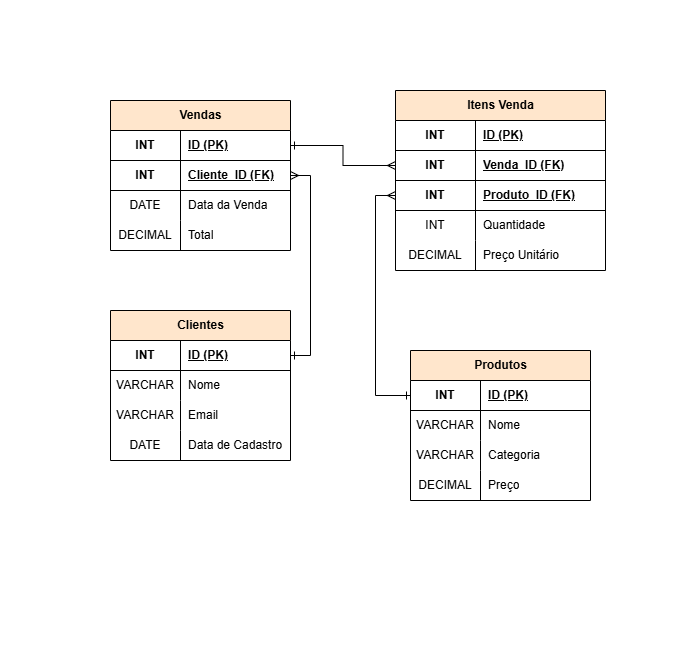

The diagram above was exported from draw.io. Its source (the exported page's mxGraphModel, read from the mxfile embedded in the PNG):
<mxGraphModel dx="872" dy="439" grid="1" gridSize="10" guides="1" tooltips="1" connect="1" arrows="1" fold="1" page="1" pageScale="1" pageWidth="700" pageHeight="650" math="0" shadow="0" extFonts="Permanent Marker^https://fonts.googleapis.com/css?family=Permanent+Marker">
  <root>
    <mxCell id="0" />
    <mxCell id="1" parent="0" />
    <mxCell id="E6G-Q0AxrEn3w-fy_Fvb-14" parent="1" style="shape=partialRectangle;overflow=hidden;connectable=0;fillColor=none;top=0;left=0;bottom=0;right=0;" value="" vertex="1">
      <mxGeometry height="30" width="30" x="120" y="210" as="geometry">
        <mxRectangle height="30" width="30" as="alternateBounds" />
      </mxGeometry>
    </mxCell>
    <mxCell id="E6G-Q0AxrEn3w-fy_Fvb-15" parent="1" style="shape=partialRectangle;overflow=hidden;connectable=0;fillColor=none;top=0;left=0;bottom=0;right=0;" value="" vertex="1">
      <mxGeometry height="30" width="30" x="120" y="210" as="geometry">
        <mxRectangle height="30" width="30" as="alternateBounds" />
      </mxGeometry>
    </mxCell>
    <mxCell id="E6G-Q0AxrEn3w-fy_Fvb-16" parent="1" style="shape=partialRectangle;overflow=hidden;connectable=0;fillColor=none;top=0;left=0;bottom=0;right=0;" value="" vertex="1">
      <mxGeometry height="30" width="30" x="120" y="240" as="geometry">
        <mxRectangle height="30" width="30" as="alternateBounds" />
      </mxGeometry>
    </mxCell>
    <mxCell id="E6G-Q0AxrEn3w-fy_Fvb-27" parent="1" style="shape=table;startSize=30;container=1;collapsible=1;childLayout=tableLayout;fixedRows=1;rowLines=0;fontStyle=1;align=center;resizeLast=1;html=1;fillColor=#ffe6cc;strokeColor=#000000;" value="Clientes" vertex="1">
      <mxGeometry height="150" width="180" x="110" y="310" as="geometry" />
    </mxCell>
    <mxCell id="E6G-Q0AxrEn3w-fy_Fvb-28" parent="E6G-Q0AxrEn3w-fy_Fvb-27" style="shape=tableRow;horizontal=0;startSize=0;swimlaneHead=0;swimlaneBody=0;fillColor=none;collapsible=0;dropTarget=0;points=[[0,0.5],[1,0.5]];portConstraint=eastwest;top=0;left=0;right=0;bottom=1;" value="" vertex="1">
      <mxGeometry height="30" width="180" y="30" as="geometry" />
    </mxCell>
    <mxCell id="E6G-Q0AxrEn3w-fy_Fvb-29" parent="E6G-Q0AxrEn3w-fy_Fvb-28" style="shape=partialRectangle;connectable=0;fillColor=none;top=0;left=0;bottom=0;right=0;fontStyle=1;overflow=hidden;whiteSpace=wrap;html=1;" value="INT" vertex="1">
      <mxGeometry height="30" width="70" as="geometry">
        <mxRectangle height="30" width="70" as="alternateBounds" />
      </mxGeometry>
    </mxCell>
    <mxCell id="E6G-Q0AxrEn3w-fy_Fvb-30" parent="E6G-Q0AxrEn3w-fy_Fvb-28" style="shape=partialRectangle;connectable=0;fillColor=none;top=0;left=0;bottom=0;right=0;align=left;spacingLeft=6;fontStyle=5;overflow=hidden;whiteSpace=wrap;html=1;" value="ID (PK)" vertex="1">
      <mxGeometry height="30" width="110" x="70" as="geometry">
        <mxRectangle height="30" width="110" as="alternateBounds" />
      </mxGeometry>
    </mxCell>
    <mxCell id="E6G-Q0AxrEn3w-fy_Fvb-31" parent="E6G-Q0AxrEn3w-fy_Fvb-27" style="shape=tableRow;horizontal=0;startSize=0;swimlaneHead=0;swimlaneBody=0;fillColor=none;collapsible=0;dropTarget=0;points=[[0,0.5],[1,0.5]];portConstraint=eastwest;top=0;left=0;right=0;bottom=0;" value="" vertex="1">
      <mxGeometry height="30" width="180" y="60" as="geometry" />
    </mxCell>
    <mxCell id="E6G-Q0AxrEn3w-fy_Fvb-32" parent="E6G-Q0AxrEn3w-fy_Fvb-31" style="shape=partialRectangle;connectable=0;fillColor=none;top=0;left=0;bottom=0;right=0;editable=1;overflow=hidden;whiteSpace=wrap;html=1;" value="VARCHAR" vertex="1">
      <mxGeometry height="30" width="70" as="geometry">
        <mxRectangle height="30" width="70" as="alternateBounds" />
      </mxGeometry>
    </mxCell>
    <mxCell id="E6G-Q0AxrEn3w-fy_Fvb-33" parent="E6G-Q0AxrEn3w-fy_Fvb-31" style="shape=partialRectangle;connectable=0;fillColor=none;top=0;left=0;bottom=0;right=0;align=left;spacingLeft=6;overflow=hidden;whiteSpace=wrap;html=1;" value="Nome" vertex="1">
      <mxGeometry height="30" width="110" x="70" as="geometry">
        <mxRectangle height="30" width="110" as="alternateBounds" />
      </mxGeometry>
    </mxCell>
    <mxCell id="E6G-Q0AxrEn3w-fy_Fvb-34" parent="E6G-Q0AxrEn3w-fy_Fvb-27" style="shape=tableRow;horizontal=0;startSize=0;swimlaneHead=0;swimlaneBody=0;fillColor=none;collapsible=0;dropTarget=0;points=[[0,0.5],[1,0.5]];portConstraint=eastwest;top=0;left=0;right=0;bottom=0;" value="" vertex="1">
      <mxGeometry height="30" width="180" y="90" as="geometry" />
    </mxCell>
    <mxCell id="E6G-Q0AxrEn3w-fy_Fvb-35" parent="E6G-Q0AxrEn3w-fy_Fvb-34" style="shape=partialRectangle;connectable=0;fillColor=none;top=0;left=0;bottom=0;right=0;editable=1;overflow=hidden;whiteSpace=wrap;html=1;strokeColor=default;align=center;verticalAlign=middle;fontFamily=Helvetica;fontSize=12;fontColor=default;" value="VARCHAR" vertex="1">
      <mxGeometry height="30" width="70" as="geometry">
        <mxRectangle height="30" width="70" as="alternateBounds" />
      </mxGeometry>
    </mxCell>
    <mxCell id="E6G-Q0AxrEn3w-fy_Fvb-36" parent="E6G-Q0AxrEn3w-fy_Fvb-34" style="shape=partialRectangle;connectable=0;fillColor=none;top=0;left=0;bottom=0;right=0;align=left;spacingLeft=6;overflow=hidden;whiteSpace=wrap;html=1;" value="Email" vertex="1">
      <mxGeometry height="30" width="110" x="70" as="geometry">
        <mxRectangle height="30" width="110" as="alternateBounds" />
      </mxGeometry>
    </mxCell>
    <mxCell id="E6G-Q0AxrEn3w-fy_Fvb-37" parent="E6G-Q0AxrEn3w-fy_Fvb-27" style="shape=tableRow;horizontal=0;startSize=0;swimlaneHead=0;swimlaneBody=0;fillColor=none;collapsible=0;dropTarget=0;points=[[0,0.5],[1,0.5]];portConstraint=eastwest;top=0;left=0;right=0;bottom=0;" value="" vertex="1">
      <mxGeometry height="30" width="180" y="120" as="geometry" />
    </mxCell>
    <mxCell id="E6G-Q0AxrEn3w-fy_Fvb-38" parent="E6G-Q0AxrEn3w-fy_Fvb-37" style="shape=partialRectangle;connectable=0;fillColor=none;top=0;left=0;bottom=0;right=0;editable=1;overflow=hidden;whiteSpace=wrap;html=1;strokeColor=default;align=center;verticalAlign=middle;fontFamily=Helvetica;fontSize=12;fontColor=default;" value="DATE" vertex="1">
      <mxGeometry height="30" width="70" as="geometry">
        <mxRectangle height="30" width="70" as="alternateBounds" />
      </mxGeometry>
    </mxCell>
    <mxCell id="E6G-Q0AxrEn3w-fy_Fvb-39" parent="E6G-Q0AxrEn3w-fy_Fvb-37" style="shape=partialRectangle;connectable=0;fillColor=none;top=0;left=0;bottom=0;right=0;align=left;spacingLeft=6;overflow=hidden;whiteSpace=wrap;html=1;" value="Data de Cadastro" vertex="1">
      <mxGeometry height="30" width="110" x="70" as="geometry">
        <mxRectangle height="30" width="110" as="alternateBounds" />
      </mxGeometry>
    </mxCell>
    <mxCell id="E6G-Q0AxrEn3w-fy_Fvb-60" parent="1" style="shape=table;startSize=30;container=1;collapsible=1;childLayout=tableLayout;fixedRows=1;rowLines=0;fontStyle=1;align=center;resizeLast=1;html=1;fillColor=#ffe6cc;strokeColor=#000000;" value="Produtos" vertex="1">
      <mxGeometry height="150" width="180" x="410" y="350" as="geometry" />
    </mxCell>
    <mxCell id="E6G-Q0AxrEn3w-fy_Fvb-61" parent="E6G-Q0AxrEn3w-fy_Fvb-60" style="shape=tableRow;horizontal=0;startSize=0;swimlaneHead=0;swimlaneBody=0;fillColor=none;collapsible=0;dropTarget=0;points=[[0,0.5],[1,0.5]];portConstraint=eastwest;top=0;left=0;right=0;bottom=1;" value="" vertex="1">
      <mxGeometry height="30" width="180" y="30" as="geometry" />
    </mxCell>
    <mxCell id="E6G-Q0AxrEn3w-fy_Fvb-62" parent="E6G-Q0AxrEn3w-fy_Fvb-61" style="shape=partialRectangle;connectable=0;fillColor=none;top=0;left=0;bottom=0;right=0;fontStyle=1;overflow=hidden;whiteSpace=wrap;html=1;" value="INT" vertex="1">
      <mxGeometry height="30" width="70" as="geometry">
        <mxRectangle height="30" width="70" as="alternateBounds" />
      </mxGeometry>
    </mxCell>
    <mxCell id="E6G-Q0AxrEn3w-fy_Fvb-63" parent="E6G-Q0AxrEn3w-fy_Fvb-61" style="shape=partialRectangle;connectable=0;fillColor=none;top=0;left=0;bottom=0;right=0;align=left;spacingLeft=6;fontStyle=5;overflow=hidden;whiteSpace=wrap;html=1;" value="ID (PK)" vertex="1">
      <mxGeometry height="30" width="110" x="70" as="geometry">
        <mxRectangle height="30" width="110" as="alternateBounds" />
      </mxGeometry>
    </mxCell>
    <mxCell id="E6G-Q0AxrEn3w-fy_Fvb-64" parent="E6G-Q0AxrEn3w-fy_Fvb-60" style="shape=tableRow;horizontal=0;startSize=0;swimlaneHead=0;swimlaneBody=0;fillColor=none;collapsible=0;dropTarget=0;points=[[0,0.5],[1,0.5]];portConstraint=eastwest;top=0;left=0;right=0;bottom=0;" value="" vertex="1">
      <mxGeometry height="30" width="180" y="60" as="geometry" />
    </mxCell>
    <mxCell id="E6G-Q0AxrEn3w-fy_Fvb-65" parent="E6G-Q0AxrEn3w-fy_Fvb-64" style="shape=partialRectangle;connectable=0;fillColor=none;top=0;left=0;bottom=0;right=0;editable=1;overflow=hidden;whiteSpace=wrap;html=1;" value="VARCHAR" vertex="1">
      <mxGeometry height="30" width="70" as="geometry">
        <mxRectangle height="30" width="70" as="alternateBounds" />
      </mxGeometry>
    </mxCell>
    <mxCell id="E6G-Q0AxrEn3w-fy_Fvb-66" parent="E6G-Q0AxrEn3w-fy_Fvb-64" style="shape=partialRectangle;connectable=0;fillColor=none;top=0;left=0;bottom=0;right=0;align=left;spacingLeft=6;overflow=hidden;whiteSpace=wrap;html=1;" value="Nome" vertex="1">
      <mxGeometry height="30" width="110" x="70" as="geometry">
        <mxRectangle height="30" width="110" as="alternateBounds" />
      </mxGeometry>
    </mxCell>
    <mxCell id="E6G-Q0AxrEn3w-fy_Fvb-67" parent="E6G-Q0AxrEn3w-fy_Fvb-60" style="shape=tableRow;horizontal=0;startSize=0;swimlaneHead=0;swimlaneBody=0;fillColor=none;collapsible=0;dropTarget=0;points=[[0,0.5],[1,0.5]];portConstraint=eastwest;top=0;left=0;right=0;bottom=0;" value="" vertex="1">
      <mxGeometry height="30" width="180" y="90" as="geometry" />
    </mxCell>
    <mxCell id="E6G-Q0AxrEn3w-fy_Fvb-68" parent="E6G-Q0AxrEn3w-fy_Fvb-67" style="shape=partialRectangle;connectable=0;fillColor=none;top=0;left=0;bottom=0;right=0;editable=1;overflow=hidden;whiteSpace=wrap;html=1;" value="VARCHAR" vertex="1">
      <mxGeometry height="30" width="70" as="geometry">
        <mxRectangle height="30" width="70" as="alternateBounds" />
      </mxGeometry>
    </mxCell>
    <mxCell id="E6G-Q0AxrEn3w-fy_Fvb-69" parent="E6G-Q0AxrEn3w-fy_Fvb-67" style="shape=partialRectangle;connectable=0;fillColor=none;top=0;left=0;bottom=0;right=0;align=left;spacingLeft=6;overflow=hidden;whiteSpace=wrap;html=1;" value="Categoria" vertex="1">
      <mxGeometry height="30" width="110" x="70" as="geometry">
        <mxRectangle height="30" width="110" as="alternateBounds" />
      </mxGeometry>
    </mxCell>
    <mxCell id="E6G-Q0AxrEn3w-fy_Fvb-70" parent="E6G-Q0AxrEn3w-fy_Fvb-60" style="shape=tableRow;horizontal=0;startSize=0;swimlaneHead=0;swimlaneBody=0;fillColor=none;collapsible=0;dropTarget=0;points=[[0,0.5],[1,0.5]];portConstraint=eastwest;top=0;left=0;right=0;bottom=0;" value="" vertex="1">
      <mxGeometry height="30" width="180" y="120" as="geometry" />
    </mxCell>
    <mxCell id="E6G-Q0AxrEn3w-fy_Fvb-71" parent="E6G-Q0AxrEn3w-fy_Fvb-70" style="shape=partialRectangle;connectable=0;fillColor=none;top=0;left=0;bottom=0;right=0;editable=1;overflow=hidden;whiteSpace=wrap;html=1;" value="DECIMAL" vertex="1">
      <mxGeometry height="30" width="70" as="geometry">
        <mxRectangle height="30" width="70" as="alternateBounds" />
      </mxGeometry>
    </mxCell>
    <mxCell id="E6G-Q0AxrEn3w-fy_Fvb-72" parent="E6G-Q0AxrEn3w-fy_Fvb-70" style="shape=partialRectangle;connectable=0;fillColor=none;top=0;left=0;bottom=0;right=0;align=left;spacingLeft=6;overflow=hidden;whiteSpace=wrap;html=1;" value="Preço" vertex="1">
      <mxGeometry height="30" width="110" x="70" as="geometry">
        <mxRectangle height="30" width="110" as="alternateBounds" />
      </mxGeometry>
    </mxCell>
    <mxCell id="E6G-Q0AxrEn3w-fy_Fvb-99" parent="1" style="shape=table;startSize=30;container=1;collapsible=1;childLayout=tableLayout;fixedRows=1;rowLines=0;fontStyle=1;align=center;resizeLast=1;html=1;fillColor=#ffe6cc;strokeColor=light-dark(#000000, #996500);" value="Vendas" vertex="1">
      <mxGeometry height="150" width="180" x="110" y="100" as="geometry" />
    </mxCell>
    <mxCell id="E6G-Q0AxrEn3w-fy_Fvb-100" parent="E6G-Q0AxrEn3w-fy_Fvb-99" style="shape=tableRow;horizontal=0;startSize=0;swimlaneHead=0;swimlaneBody=0;fillColor=none;collapsible=0;dropTarget=0;points=[[0,0.5],[1,0.5]];portConstraint=eastwest;top=0;left=0;right=0;bottom=1;" value="" vertex="1">
      <mxGeometry height="30" width="180" y="30" as="geometry" />
    </mxCell>
    <mxCell id="E6G-Q0AxrEn3w-fy_Fvb-101" parent="E6G-Q0AxrEn3w-fy_Fvb-100" style="shape=partialRectangle;connectable=0;fillColor=none;top=0;left=0;bottom=0;right=0;fontStyle=1;overflow=hidden;whiteSpace=wrap;html=1;" value="INT" vertex="1">
      <mxGeometry height="30" width="70" as="geometry">
        <mxRectangle height="30" width="70" as="alternateBounds" />
      </mxGeometry>
    </mxCell>
    <mxCell id="E6G-Q0AxrEn3w-fy_Fvb-102" parent="E6G-Q0AxrEn3w-fy_Fvb-100" style="shape=partialRectangle;connectable=0;fillColor=none;top=0;left=0;bottom=0;right=0;align=left;spacingLeft=6;fontStyle=5;overflow=hidden;whiteSpace=wrap;html=1;" value="ID (PK)" vertex="1">
      <mxGeometry height="30" width="110" x="70" as="geometry">
        <mxRectangle height="30" width="110" as="alternateBounds" />
      </mxGeometry>
    </mxCell>
    <mxCell id="E6G-Q0AxrEn3w-fy_Fvb-138" parent="E6G-Q0AxrEn3w-fy_Fvb-99" style="shape=tableRow;horizontal=0;startSize=0;swimlaneHead=0;swimlaneBody=0;fillColor=none;collapsible=0;dropTarget=0;points=[[0,0.5],[1,0.5]];portConstraint=eastwest;top=0;left=0;right=0;bottom=1;" value="" vertex="1">
      <mxGeometry height="30" width="180" y="60" as="geometry" />
    </mxCell>
    <mxCell id="E6G-Q0AxrEn3w-fy_Fvb-139" parent="E6G-Q0AxrEn3w-fy_Fvb-138" style="shape=partialRectangle;connectable=0;fillColor=none;top=0;left=0;bottom=0;right=0;fontStyle=1;overflow=hidden;whiteSpace=wrap;html=1;" value="INT" vertex="1">
      <mxGeometry height="30" width="70" as="geometry">
        <mxRectangle height="30" width="70" as="alternateBounds" />
      </mxGeometry>
    </mxCell>
    <mxCell id="E6G-Q0AxrEn3w-fy_Fvb-140" parent="E6G-Q0AxrEn3w-fy_Fvb-138" style="shape=partialRectangle;connectable=0;fillColor=none;top=0;left=0;bottom=0;right=0;align=left;spacingLeft=6;fontStyle=5;overflow=hidden;whiteSpace=wrap;html=1;" value="Cliente_ID (FK)" vertex="1">
      <mxGeometry height="30" width="110" x="70" as="geometry">
        <mxRectangle height="30" width="110" as="alternateBounds" />
      </mxGeometry>
    </mxCell>
    <mxCell id="E6G-Q0AxrEn3w-fy_Fvb-103" parent="E6G-Q0AxrEn3w-fy_Fvb-99" style="shape=tableRow;horizontal=0;startSize=0;swimlaneHead=0;swimlaneBody=0;fillColor=none;collapsible=0;dropTarget=0;points=[[0,0.5],[1,0.5]];portConstraint=eastwest;top=0;left=0;right=0;bottom=0;" value="" vertex="1">
      <mxGeometry height="30" width="180" y="90" as="geometry" />
    </mxCell>
    <mxCell id="E6G-Q0AxrEn3w-fy_Fvb-104" parent="E6G-Q0AxrEn3w-fy_Fvb-103" style="shape=partialRectangle;connectable=0;fillColor=none;top=0;left=0;bottom=0;right=0;editable=1;overflow=hidden;whiteSpace=wrap;html=1;" value="DATE" vertex="1">
      <mxGeometry height="30" width="70" as="geometry">
        <mxRectangle height="30" width="70" as="alternateBounds" />
      </mxGeometry>
    </mxCell>
    <mxCell id="E6G-Q0AxrEn3w-fy_Fvb-105" parent="E6G-Q0AxrEn3w-fy_Fvb-103" style="shape=partialRectangle;connectable=0;fillColor=none;top=0;left=0;bottom=0;right=0;align=left;spacingLeft=6;overflow=hidden;whiteSpace=wrap;html=1;" value="Data da Venda" vertex="1">
      <mxGeometry height="30" width="110" x="70" as="geometry">
        <mxRectangle height="30" width="110" as="alternateBounds" />
      </mxGeometry>
    </mxCell>
    <mxCell id="E6G-Q0AxrEn3w-fy_Fvb-106" parent="E6G-Q0AxrEn3w-fy_Fvb-99" style="shape=tableRow;horizontal=0;startSize=0;swimlaneHead=0;swimlaneBody=0;fillColor=none;collapsible=0;dropTarget=0;points=[[0,0.5],[1,0.5]];portConstraint=eastwest;top=0;left=0;right=0;bottom=0;" value="" vertex="1">
      <mxGeometry height="30" width="180" y="120" as="geometry" />
    </mxCell>
    <mxCell id="E6G-Q0AxrEn3w-fy_Fvb-107" parent="E6G-Q0AxrEn3w-fy_Fvb-106" style="shape=partialRectangle;connectable=0;fillColor=none;top=0;left=0;bottom=0;right=0;editable=1;overflow=hidden;whiteSpace=wrap;html=1;" value="DECIMAL" vertex="1">
      <mxGeometry height="30" width="70" as="geometry">
        <mxRectangle height="30" width="70" as="alternateBounds" />
      </mxGeometry>
    </mxCell>
    <mxCell id="E6G-Q0AxrEn3w-fy_Fvb-108" parent="E6G-Q0AxrEn3w-fy_Fvb-106" style="shape=partialRectangle;connectable=0;fillColor=none;top=0;left=0;bottom=0;right=0;align=left;spacingLeft=6;overflow=hidden;whiteSpace=wrap;html=1;" value="Total" vertex="1">
      <mxGeometry height="30" width="110" x="70" as="geometry">
        <mxRectangle height="30" width="110" as="alternateBounds" />
      </mxGeometry>
    </mxCell>
    <mxCell id="E6G-Q0AxrEn3w-fy_Fvb-141" parent="1" style="shape=table;startSize=30;container=1;collapsible=1;childLayout=tableLayout;fixedRows=1;rowLines=0;fontStyle=1;align=center;resizeLast=1;html=1;fillColor=#ffe6cc;strokeColor=#000000;" value="Itens Venda" vertex="1">
      <mxGeometry height="180" width="210" x="395" y="90" as="geometry" />
    </mxCell>
    <mxCell id="E6G-Q0AxrEn3w-fy_Fvb-142" parent="E6G-Q0AxrEn3w-fy_Fvb-141" style="shape=tableRow;horizontal=0;startSize=0;swimlaneHead=0;swimlaneBody=0;fillColor=none;collapsible=0;dropTarget=0;points=[[0,0.5],[1,0.5]];portConstraint=eastwest;top=0;left=0;right=0;bottom=1;" value="" vertex="1">
      <mxGeometry height="30" width="210" y="30" as="geometry" />
    </mxCell>
    <mxCell id="E6G-Q0AxrEn3w-fy_Fvb-143" parent="E6G-Q0AxrEn3w-fy_Fvb-142" style="shape=partialRectangle;connectable=0;fillColor=none;top=0;left=0;bottom=0;right=0;fontStyle=1;overflow=hidden;whiteSpace=wrap;html=1;" value="INT" vertex="1">
      <mxGeometry height="30" width="80" as="geometry">
        <mxRectangle height="30" width="80" as="alternateBounds" />
      </mxGeometry>
    </mxCell>
    <mxCell id="E6G-Q0AxrEn3w-fy_Fvb-144" parent="E6G-Q0AxrEn3w-fy_Fvb-142" style="shape=partialRectangle;connectable=0;fillColor=none;top=0;left=0;bottom=0;right=0;align=left;spacingLeft=6;fontStyle=5;overflow=hidden;whiteSpace=wrap;html=1;" value="ID (PK)" vertex="1">
      <mxGeometry height="30" width="130" x="80" as="geometry">
        <mxRectangle height="30" width="130" as="alternateBounds" />
      </mxGeometry>
    </mxCell>
    <mxCell id="E6G-Q0AxrEn3w-fy_Fvb-154" parent="E6G-Q0AxrEn3w-fy_Fvb-141" style="shape=tableRow;horizontal=0;startSize=0;swimlaneHead=0;swimlaneBody=0;fillColor=none;collapsible=0;dropTarget=0;points=[[0,0.5],[1,0.5]];portConstraint=eastwest;top=0;left=0;right=0;bottom=1;" value="" vertex="1">
      <mxGeometry height="30" width="210" y="60" as="geometry" />
    </mxCell>
    <mxCell id="E6G-Q0AxrEn3w-fy_Fvb-155" parent="E6G-Q0AxrEn3w-fy_Fvb-154" style="shape=partialRectangle;connectable=0;fillColor=none;top=0;left=0;bottom=0;right=0;fontStyle=1;overflow=hidden;whiteSpace=wrap;html=1;" value="INT" vertex="1">
      <mxGeometry height="30" width="80" as="geometry">
        <mxRectangle height="30" width="80" as="alternateBounds" />
      </mxGeometry>
    </mxCell>
    <mxCell id="E6G-Q0AxrEn3w-fy_Fvb-156" parent="E6G-Q0AxrEn3w-fy_Fvb-154" style="shape=partialRectangle;connectable=0;fillColor=none;top=0;left=0;bottom=0;right=0;align=left;spacingLeft=6;fontStyle=5;overflow=hidden;whiteSpace=wrap;html=1;" value="Venda_ID (FK)" vertex="1">
      <mxGeometry height="30" width="130" x="80" as="geometry">
        <mxRectangle height="30" width="130" as="alternateBounds" />
      </mxGeometry>
    </mxCell>
    <mxCell id="E6G-Q0AxrEn3w-fy_Fvb-157" parent="E6G-Q0AxrEn3w-fy_Fvb-141" style="shape=tableRow;horizontal=0;startSize=0;swimlaneHead=0;swimlaneBody=0;fillColor=none;collapsible=0;dropTarget=0;points=[[0,0.5],[1,0.5]];portConstraint=eastwest;top=0;left=0;right=0;bottom=1;" value="" vertex="1">
      <mxGeometry height="30" width="210" y="90" as="geometry" />
    </mxCell>
    <mxCell id="E6G-Q0AxrEn3w-fy_Fvb-158" parent="E6G-Q0AxrEn3w-fy_Fvb-157" style="shape=partialRectangle;connectable=0;fillColor=none;top=0;left=0;bottom=0;right=0;fontStyle=1;overflow=hidden;whiteSpace=wrap;html=1;" value="INT" vertex="1">
      <mxGeometry height="30" width="80" as="geometry">
        <mxRectangle height="30" width="80" as="alternateBounds" />
      </mxGeometry>
    </mxCell>
    <mxCell id="E6G-Q0AxrEn3w-fy_Fvb-159" parent="E6G-Q0AxrEn3w-fy_Fvb-157" style="shape=partialRectangle;connectable=0;fillColor=none;top=0;left=0;bottom=0;right=0;align=left;spacingLeft=6;fontStyle=5;overflow=hidden;whiteSpace=wrap;html=1;" value="Produto_ID (FK)" vertex="1">
      <mxGeometry height="30" width="130" x="80" as="geometry">
        <mxRectangle height="30" width="130" as="alternateBounds" />
      </mxGeometry>
    </mxCell>
    <mxCell id="E6G-Q0AxrEn3w-fy_Fvb-145" parent="E6G-Q0AxrEn3w-fy_Fvb-141" style="shape=tableRow;horizontal=0;startSize=0;swimlaneHead=0;swimlaneBody=0;fillColor=none;collapsible=0;dropTarget=0;points=[[0,0.5],[1,0.5]];portConstraint=eastwest;top=0;left=0;right=0;bottom=0;" value="" vertex="1">
      <mxGeometry height="30" width="210" y="120" as="geometry" />
    </mxCell>
    <mxCell id="E6G-Q0AxrEn3w-fy_Fvb-146" parent="E6G-Q0AxrEn3w-fy_Fvb-145" style="shape=partialRectangle;connectable=0;fillColor=none;top=0;left=0;bottom=0;right=0;editable=1;overflow=hidden;whiteSpace=wrap;html=1;" value="INT" vertex="1">
      <mxGeometry height="30" width="80" as="geometry">
        <mxRectangle height="30" width="80" as="alternateBounds" />
      </mxGeometry>
    </mxCell>
    <mxCell id="E6G-Q0AxrEn3w-fy_Fvb-147" parent="E6G-Q0AxrEn3w-fy_Fvb-145" style="shape=partialRectangle;connectable=0;fillColor=none;top=0;left=0;bottom=0;right=0;align=left;spacingLeft=6;overflow=hidden;whiteSpace=wrap;html=1;" value="Quantidade" vertex="1">
      <mxGeometry height="30" width="130" x="80" as="geometry">
        <mxRectangle height="30" width="130" as="alternateBounds" />
      </mxGeometry>
    </mxCell>
    <mxCell id="E6G-Q0AxrEn3w-fy_Fvb-148" parent="E6G-Q0AxrEn3w-fy_Fvb-141" style="shape=tableRow;horizontal=0;startSize=0;swimlaneHead=0;swimlaneBody=0;fillColor=none;collapsible=0;dropTarget=0;points=[[0,0.5],[1,0.5]];portConstraint=eastwest;top=0;left=0;right=0;bottom=0;" value="" vertex="1">
      <mxGeometry height="30" width="210" y="150" as="geometry" />
    </mxCell>
    <mxCell id="E6G-Q0AxrEn3w-fy_Fvb-149" parent="E6G-Q0AxrEn3w-fy_Fvb-148" style="shape=partialRectangle;connectable=0;fillColor=none;top=0;left=0;bottom=0;right=0;editable=1;overflow=hidden;whiteSpace=wrap;html=1;" value="DECIMAL" vertex="1">
      <mxGeometry height="30" width="80" as="geometry">
        <mxRectangle height="30" width="80" as="alternateBounds" />
      </mxGeometry>
    </mxCell>
    <mxCell id="E6G-Q0AxrEn3w-fy_Fvb-150" parent="E6G-Q0AxrEn3w-fy_Fvb-148" style="shape=partialRectangle;connectable=0;fillColor=none;top=0;left=0;bottom=0;right=0;align=left;spacingLeft=6;overflow=hidden;whiteSpace=wrap;html=1;" value="Preço Unitário" vertex="1">
      <mxGeometry height="30" width="130" x="80" as="geometry">
        <mxRectangle height="30" width="130" as="alternateBounds" />
      </mxGeometry>
    </mxCell>
    <mxCell id="E6G-Q0AxrEn3w-fy_Fvb-164" edge="1" parent="1" source="E6G-Q0AxrEn3w-fy_Fvb-28" style="edgeStyle=orthogonalEdgeStyle;rounded=0;orthogonalLoop=1;jettySize=auto;html=1;exitX=1;exitY=0.5;exitDx=0;exitDy=0;entryX=1;entryY=0.5;entryDx=0;entryDy=0;endArrow=ERmany;endFill=0;startArrow=ERone;startFill=0;" target="E6G-Q0AxrEn3w-fy_Fvb-138">
      <mxGeometry relative="1" as="geometry" />
    </mxCell>
    <mxCell id="E6G-Q0AxrEn3w-fy_Fvb-165" edge="1" parent="1" source="E6G-Q0AxrEn3w-fy_Fvb-100" style="edgeStyle=orthogonalEdgeStyle;rounded=0;orthogonalLoop=1;jettySize=auto;html=1;exitX=1;exitY=0.5;exitDx=0;exitDy=0;entryX=0;entryY=0.5;entryDx=0;entryDy=0;endArrow=ERmany;endFill=0;startArrow=ERone;startFill=0;" target="E6G-Q0AxrEn3w-fy_Fvb-154">
      <mxGeometry relative="1" as="geometry" />
    </mxCell>
    <mxCell id="E6G-Q0AxrEn3w-fy_Fvb-166" edge="1" parent="1" source="E6G-Q0AxrEn3w-fy_Fvb-61" style="edgeStyle=orthogonalEdgeStyle;rounded=0;orthogonalLoop=1;jettySize=auto;html=1;exitX=0;exitY=0.5;exitDx=0;exitDy=0;entryX=0;entryY=0.5;entryDx=0;entryDy=0;endArrow=ERmany;endFill=0;startArrow=ERone;startFill=0;" target="E6G-Q0AxrEn3w-fy_Fvb-157">
      <mxGeometry relative="1" as="geometry" />
    </mxCell>
  </root>
</mxGraphModel>